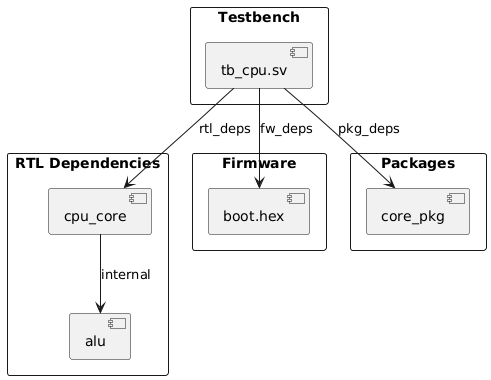

The diagram above was rendered by PlantUML. Its source (embedded in the PNG):
@startuml
skinparam backgroundColor transparent
skinparam defaultFontName sans-serif

rectangle "Testbench" as TB {
   component "tb_cpu.sv" as tb
}

rectangle "RTL Dependencies" as RTL {
   component "cpu_core" as cpu
   component "alu" as alu
}

rectangle "Firmware" as FW {
   component "boot.hex" as boot
}

rectangle "Packages" as PKG {
   component "core_pkg" as uvm
}

tb --> cpu : rtl_deps
tb --> boot : fw_deps
tb --> uvm : pkg_deps
cpu --> alu : internal
@enduml